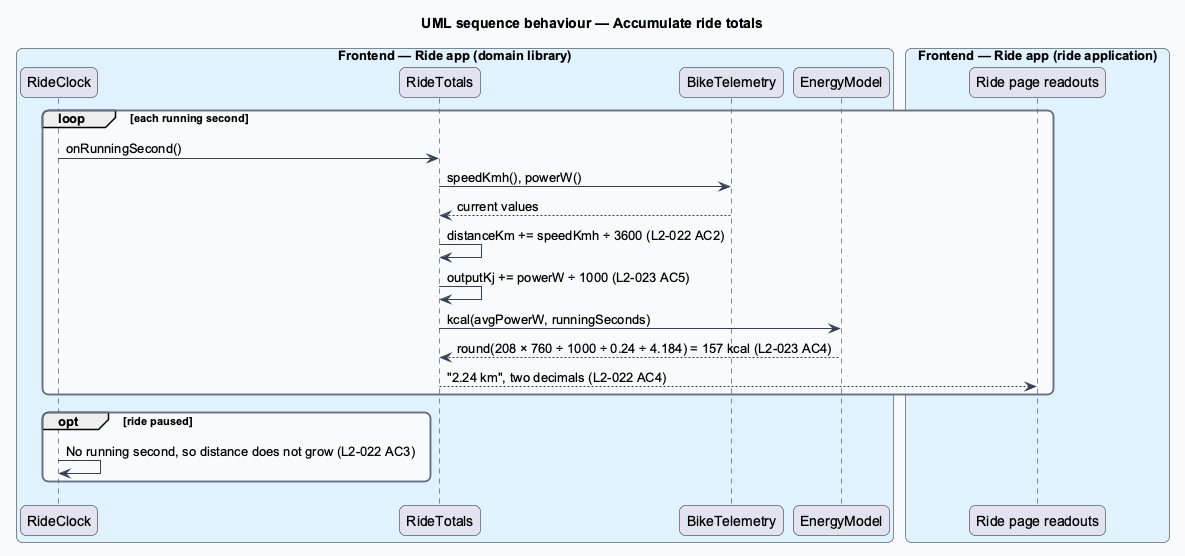

The diagram above was rendered by PlantUML. Its source (embedded in the PNG):
@startuml
title UML sequence behaviour — Accumulate ride totals
skinparam backgroundColor #FFFFFF
skinparam shadowing false
skinparam roundcorner 12
skinparam defaultFontName Arial
skinparam ArrowColor #344054
skinparam rectangle {
  BorderColor #344054
  FontColor #101828
}
skinparam package {
  BorderColor #667085
  FontColor #101828
  BackgroundColor #F9FAFB
}
box "Frontend — Ride app (domain library)" #E0F2FE
  participant "RideClock" as clock
  participant "RideTotals" as totals
  participant "BikeTelemetry" as tele
  participant "EnergyModel" as energy
end box
box "Frontend — Ride app (ride application)" #E0F2FE
  participant "Ride page readouts" as page
end box
loop each running second
  clock -> totals : onRunningSecond()
  totals -> tele : speedKmh(), powerW()
  tele --> totals : current values
  totals -> totals : distanceKm += speedKmh ÷ 3600 (L2-022 AC2)
  totals -> totals : outputKj += powerW ÷ 1000 (L2-023 AC5)
  totals -> energy : kcal(avgPowerW, runningSeconds)
  energy --> totals : round(208 × 760 ÷ 1000 ÷ 0.24 ÷ 4.184) = 157 kcal (L2-023 AC4)
  totals --> page : "2.24 km", two decimals (L2-022 AC4)
end
opt ride paused
  clock -> clock : No running second, so distance does not grow (L2-022 AC3)
end
@enduml